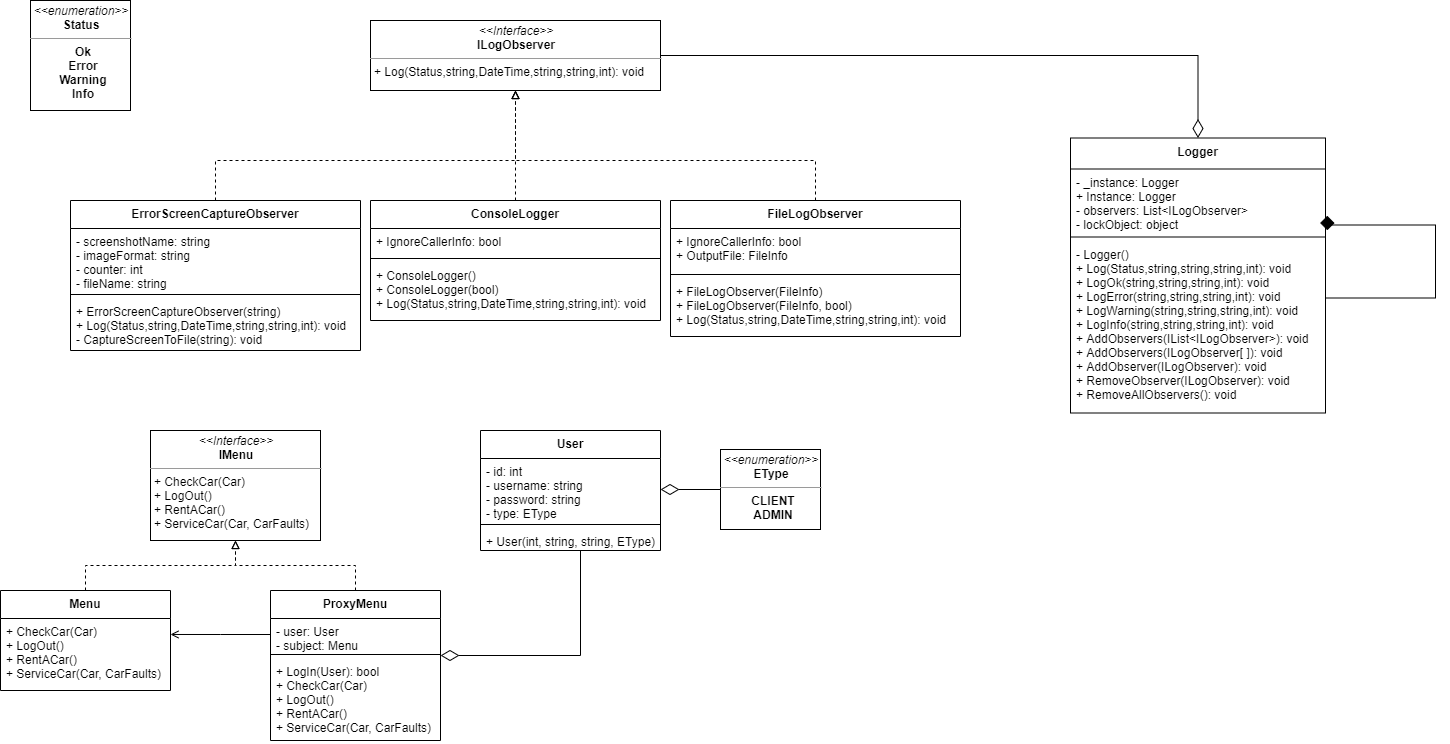

The diagram above was exported from draw.io. Its source (the exported page's mxGraphModel, read from the mxfile embedded in the PNG):
<mxGraphModel dx="1209" dy="700" grid="1" gridSize="10" guides="1" tooltips="1" connect="1" arrows="1" fold="1" page="1" pageScale="1" pageWidth="850" pageHeight="1100" math="0" shadow="0">
  <root>
    <mxCell id="0" />
    <mxCell id="1" parent="0" />
    <mxCell id="7paGYfUxtxXvkTF8vpBn-8" value="&lt;p style=&quot;margin: 0px ; margin-top: 4px ; text-align: center&quot;&gt;&lt;i&gt;&amp;lt;&amp;lt;enumeration&amp;gt;&amp;gt;&lt;/i&gt;&lt;br&gt;&lt;b&gt;Status&lt;/b&gt;&lt;/p&gt;&lt;hr size=&quot;1&quot;&gt;&lt;p style=&quot;margin: 0px ; margin-left: 4px&quot; align=&quot;center&quot;&gt;&lt;b&gt;Ok&lt;/b&gt;&lt;/p&gt;&lt;p style=&quot;margin: 0px ; margin-left: 4px&quot; align=&quot;center&quot;&gt;&lt;b&gt;Error&lt;/b&gt;&lt;/p&gt;&lt;p style=&quot;margin: 0px ; margin-left: 4px&quot; align=&quot;center&quot;&gt;&lt;b&gt;Warning&lt;/b&gt;&lt;/p&gt;&lt;p style=&quot;margin: 0px ; margin-left: 4px&quot; align=&quot;center&quot;&gt;&lt;b&gt;Info&lt;/b&gt;&lt;br&gt;&lt;/p&gt;" style="verticalAlign=top;align=left;overflow=fill;fontSize=12;fontFamily=Helvetica;html=1;strokeColor=#000000;" parent="1" vertex="1">
      <mxGeometry x="60" y="280" width="100" height="110" as="geometry" />
    </mxCell>
    <mxCell id="7paGYfUxtxXvkTF8vpBn-10" value="&lt;p style=&quot;margin: 0px ; margin-top: 4px ; text-align: center&quot;&gt;&lt;i&gt;&amp;lt;&amp;lt;Interface&amp;gt;&amp;gt;&lt;/i&gt;&lt;br&gt;&lt;b&gt;ILogObserver&lt;/b&gt;&lt;/p&gt;&lt;hr size=&quot;1&quot;&gt;&lt;p style=&quot;margin: 0px ; margin-left: 4px&quot;&gt;+ Log(Status,string,DateTime,string,string,int): void&lt;br&gt;&lt;/p&gt;" style="verticalAlign=top;align=left;overflow=fill;fontSize=12;fontFamily=Helvetica;html=1;strokeColor=#000000;" parent="1" vertex="1">
      <mxGeometry x="400" y="300" width="290" height="70" as="geometry" />
    </mxCell>
    <mxCell id="7paGYfUxtxXvkTF8vpBn-30" style="edgeStyle=orthogonalEdgeStyle;rounded=0;orthogonalLoop=1;jettySize=auto;html=1;exitX=0.5;exitY=0;exitDx=0;exitDy=0;entryX=0.5;entryY=1;entryDx=0;entryDy=0;endArrow=block;endFill=0;dashed=1;" parent="1" source="7paGYfUxtxXvkTF8vpBn-15" target="7paGYfUxtxXvkTF8vpBn-10" edge="1">
      <mxGeometry relative="1" as="geometry" />
    </mxCell>
    <mxCell id="7paGYfUxtxXvkTF8vpBn-15" value="ConsoleLogger" style="swimlane;fontStyle=1;align=center;verticalAlign=top;childLayout=stackLayout;horizontal=1;startSize=28;horizontalStack=0;resizeParent=1;resizeParentMax=0;resizeLast=0;collapsible=1;marginBottom=0;strokeColor=#000000;" parent="1" vertex="1">
      <mxGeometry x="400" y="480" width="290" height="120" as="geometry">
        <mxRectangle x="425" y="450" width="100" height="28" as="alternateBounds" />
      </mxGeometry>
    </mxCell>
    <mxCell id="7paGYfUxtxXvkTF8vpBn-16" value="+ IgnoreCallerInfo: bool" style="text;strokeColor=none;fillColor=none;align=left;verticalAlign=top;spacingLeft=4;spacingRight=4;overflow=hidden;rotatable=0;points=[[0,0.5],[1,0.5]];portConstraint=eastwest;" parent="7paGYfUxtxXvkTF8vpBn-15" vertex="1">
      <mxGeometry y="28" width="290" height="26" as="geometry" />
    </mxCell>
    <mxCell id="7paGYfUxtxXvkTF8vpBn-17" value="" style="line;strokeWidth=1;fillColor=none;align=left;verticalAlign=middle;spacingTop=-1;spacingLeft=3;spacingRight=3;rotatable=0;labelPosition=right;points=[];portConstraint=eastwest;" parent="7paGYfUxtxXvkTF8vpBn-15" vertex="1">
      <mxGeometry y="54" width="290" height="8" as="geometry" />
    </mxCell>
    <mxCell id="7paGYfUxtxXvkTF8vpBn-18" value="+ ConsoleLogger()&#10;+ ConsoleLogger(bool)&#10;+ Log(Status,string,DateTime,string,string,int): void &#10;" style="text;strokeColor=none;fillColor=none;align=left;verticalAlign=top;spacingLeft=4;spacingRight=4;overflow=hidden;rotatable=0;points=[[0,0.5],[1,0.5]];portConstraint=eastwest;" parent="7paGYfUxtxXvkTF8vpBn-15" vertex="1">
      <mxGeometry y="62" width="290" height="58" as="geometry" />
    </mxCell>
    <mxCell id="7paGYfUxtxXvkTF8vpBn-33" style="edgeStyle=orthogonalEdgeStyle;rounded=0;orthogonalLoop=1;jettySize=auto;html=1;entryX=0.5;entryY=1;entryDx=0;entryDy=0;dashed=1;endArrow=block;endFill=0;" parent="1" source="7paGYfUxtxXvkTF8vpBn-20" target="7paGYfUxtxXvkTF8vpBn-10" edge="1">
      <mxGeometry relative="1" as="geometry">
        <Array as="points">
          <mxPoint x="245" y="440" />
          <mxPoint x="545" y="440" />
        </Array>
      </mxGeometry>
    </mxCell>
    <mxCell id="7paGYfUxtxXvkTF8vpBn-20" value="ErrorScreenCaptureObserver" style="swimlane;fontStyle=1;align=center;verticalAlign=top;childLayout=stackLayout;horizontal=1;startSize=28;horizontalStack=0;resizeParent=1;resizeParentMax=0;resizeLast=0;collapsible=1;marginBottom=0;strokeColor=#000000;" parent="1" vertex="1">
      <mxGeometry x="100" y="480" width="290" height="150" as="geometry">
        <mxRectangle x="100" y="480" width="100" height="28" as="alternateBounds" />
      </mxGeometry>
    </mxCell>
    <mxCell id="7paGYfUxtxXvkTF8vpBn-21" value="- screenshotName: string&#10;- imageFormat: string&#10;- counter: int&#10;- fileName: string&#10;" style="text;strokeColor=none;fillColor=none;align=left;verticalAlign=top;spacingLeft=4;spacingRight=4;overflow=hidden;rotatable=0;points=[[0,0.5],[1,0.5]];portConstraint=eastwest;" parent="7paGYfUxtxXvkTF8vpBn-20" vertex="1">
      <mxGeometry y="28" width="290" height="62" as="geometry" />
    </mxCell>
    <mxCell id="7paGYfUxtxXvkTF8vpBn-22" value="" style="line;strokeWidth=1;fillColor=none;align=left;verticalAlign=middle;spacingTop=-1;spacingLeft=3;spacingRight=3;rotatable=0;labelPosition=right;points=[];portConstraint=eastwest;" parent="7paGYfUxtxXvkTF8vpBn-20" vertex="1">
      <mxGeometry y="90" width="290" height="8" as="geometry" />
    </mxCell>
    <mxCell id="7paGYfUxtxXvkTF8vpBn-23" value="+ ErrorScreenCaptureObserver(string)&#10;+ Log(Status,string,DateTime,string,string,int): void &#10;- CaptureScreenToFile(string): void&#10;" style="text;strokeColor=none;fillColor=none;align=left;verticalAlign=top;spacingLeft=4;spacingRight=4;overflow=hidden;rotatable=0;points=[[0,0.5],[1,0.5]];portConstraint=eastwest;" parent="7paGYfUxtxXvkTF8vpBn-20" vertex="1">
      <mxGeometry y="98" width="290" height="52" as="geometry" />
    </mxCell>
    <mxCell id="7paGYfUxtxXvkTF8vpBn-32" style="edgeStyle=orthogonalEdgeStyle;rounded=0;orthogonalLoop=1;jettySize=auto;html=1;entryX=0.5;entryY=1;entryDx=0;entryDy=0;dashed=1;endArrow=block;endFill=0;" parent="1" source="7paGYfUxtxXvkTF8vpBn-26" target="7paGYfUxtxXvkTF8vpBn-10" edge="1">
      <mxGeometry relative="1" as="geometry">
        <Array as="points">
          <mxPoint x="845" y="440" />
          <mxPoint x="545" y="440" />
        </Array>
      </mxGeometry>
    </mxCell>
    <mxCell id="7paGYfUxtxXvkTF8vpBn-26" value="FileLogObserver" style="swimlane;fontStyle=1;align=center;verticalAlign=top;childLayout=stackLayout;horizontal=1;startSize=28;horizontalStack=0;resizeParent=1;resizeParentMax=0;resizeLast=0;collapsible=1;marginBottom=0;strokeColor=#000000;" parent="1" vertex="1">
      <mxGeometry x="700" y="480" width="290" height="136" as="geometry">
        <mxRectangle x="425" y="450" width="100" height="28" as="alternateBounds" />
      </mxGeometry>
    </mxCell>
    <mxCell id="7paGYfUxtxXvkTF8vpBn-27" value="+ IgnoreCallerInfo: bool&#10;+ OutputFile: FileInfo" style="text;strokeColor=none;fillColor=none;align=left;verticalAlign=top;spacingLeft=4;spacingRight=4;overflow=hidden;rotatable=0;points=[[0,0.5],[1,0.5]];portConstraint=eastwest;" parent="7paGYfUxtxXvkTF8vpBn-26" vertex="1">
      <mxGeometry y="28" width="290" height="42" as="geometry" />
    </mxCell>
    <mxCell id="7paGYfUxtxXvkTF8vpBn-28" value="" style="line;strokeWidth=1;fillColor=none;align=left;verticalAlign=middle;spacingTop=-1;spacingLeft=3;spacingRight=3;rotatable=0;labelPosition=right;points=[];portConstraint=eastwest;" parent="7paGYfUxtxXvkTF8vpBn-26" vertex="1">
      <mxGeometry y="70" width="290" height="8" as="geometry" />
    </mxCell>
    <mxCell id="7paGYfUxtxXvkTF8vpBn-29" value="+ FileLogObserver(FileInfo)&#10;+ FileLogObserver(FileInfo, bool)&#10;+ Log(Status,string,DateTime,string,string,int): void &#10;" style="text;strokeColor=none;fillColor=none;align=left;verticalAlign=top;spacingLeft=4;spacingRight=4;overflow=hidden;rotatable=0;points=[[0,0.5],[1,0.5]];portConstraint=eastwest;" parent="7paGYfUxtxXvkTF8vpBn-26" vertex="1">
      <mxGeometry y="78" width="290" height="58" as="geometry" />
    </mxCell>
    <mxCell id="7paGYfUxtxXvkTF8vpBn-44" style="edgeStyle=orthogonalEdgeStyle;rounded=0;orthogonalLoop=1;jettySize=auto;html=1;entryX=1;entryY=0.5;entryDx=0;entryDy=0;endArrow=none;endFill=0;startArrow=diamondThin;startFill=0;startSize=16;endSize=16;" parent="1" source="7paGYfUxtxXvkTF8vpBn-34" target="7paGYfUxtxXvkTF8vpBn-10" edge="1">
      <mxGeometry relative="1" as="geometry">
        <Array as="points">
          <mxPoint x="1228" y="335" />
        </Array>
      </mxGeometry>
    </mxCell>
    <mxCell id="7paGYfUxtxXvkTF8vpBn-34" value="Logger" style="swimlane;fontStyle=1;align=center;verticalAlign=top;childLayout=stackLayout;horizontal=1;startSize=31;horizontalStack=0;resizeParent=1;resizeParentMax=0;resizeLast=0;collapsible=1;marginBottom=0;strokeColor=#000000;" parent="1" vertex="1">
      <mxGeometry x="1100" y="417.5" width="255" height="275" as="geometry" />
    </mxCell>
    <mxCell id="7paGYfUxtxXvkTF8vpBn-35" value="- _instance: Logger&#10;+ Instance: Logger&#10;- observers: List&lt;ILogObserver&gt;&#10;- lockObject: object&#10;&#10;" style="text;strokeColor=none;fillColor=none;align=left;verticalAlign=top;spacingLeft=4;spacingRight=4;overflow=hidden;rotatable=0;points=[[0,0.5],[1,0.5]];portConstraint=eastwest;" parent="7paGYfUxtxXvkTF8vpBn-34" vertex="1">
      <mxGeometry y="31" width="255" height="64" as="geometry" />
    </mxCell>
    <mxCell id="7paGYfUxtxXvkTF8vpBn-36" value="" style="line;strokeWidth=1;fillColor=none;align=left;verticalAlign=middle;spacingTop=-1;spacingLeft=3;spacingRight=3;rotatable=0;labelPosition=right;points=[];portConstraint=eastwest;" parent="7paGYfUxtxXvkTF8vpBn-34" vertex="1">
      <mxGeometry y="95" width="255" height="8" as="geometry" />
    </mxCell>
    <mxCell id="7paGYfUxtxXvkTF8vpBn-37" value="- Logger()&#10;+ Log(Status,string,string,string,int): void&#10;+ LogOk(string,string,string,int): void&#10;+ LogError(string,string,string,int): void&#10;+ LogWarning(string,string,string,int): void&#10;+ LogInfo(string,string,string,int): void&#10;+ AddObservers(IList&lt;ILogObserver&gt;): void&#10;+ AddObservers(ILogObserver[ ]): void&#10;+ AddObserver(ILogObserver): void&#10;+ RemoveObserver(ILogObserver): void&#10;+ RemoveAllObservers(): void&#10;&#10;&#10;&#10;" style="text;strokeColor=none;fillColor=none;align=left;verticalAlign=top;spacingLeft=4;spacingRight=4;overflow=hidden;rotatable=0;points=[[0,0.5],[1,0.5]];portConstraint=eastwest;" parent="7paGYfUxtxXvkTF8vpBn-34" vertex="1">
      <mxGeometry y="103" width="255" height="172" as="geometry" />
    </mxCell>
    <mxCell id="7paGYfUxtxXvkTF8vpBn-38" style="edgeStyle=orthogonalEdgeStyle;rounded=0;orthogonalLoop=1;jettySize=auto;html=1;endArrow=diamond;endFill=1;entryX=1.007;entryY=0.957;entryDx=0;entryDy=0;entryPerimeter=0;strokeWidth=1;startSize=12;endSize=12;" parent="7paGYfUxtxXvkTF8vpBn-34" source="7paGYfUxtxXvkTF8vpBn-34" target="7paGYfUxtxXvkTF8vpBn-35" edge="1">
      <mxGeometry relative="1" as="geometry">
        <mxPoint x="365" y="135" as="targetPoint" />
        <Array as="points">
          <mxPoint x="365" y="160" />
          <mxPoint x="365" y="87" />
        </Array>
      </mxGeometry>
    </mxCell>
    <mxCell id="yYhWlX9e_BN1y0bAfHqC-13" style="edgeStyle=orthogonalEdgeStyle;rounded=0;orthogonalLoop=1;jettySize=auto;html=1;exitX=0.5;exitY=0;exitDx=0;exitDy=0;entryX=0.5;entryY=1;entryDx=0;entryDy=0;dashed=1;endArrow=block;endFill=0;" parent="1" source="yYhWlX9e_BN1y0bAfHqC-1" target="yYhWlX9e_BN1y0bAfHqC-11" edge="1">
      <mxGeometry relative="1" as="geometry" />
    </mxCell>
    <mxCell id="yYhWlX9e_BN1y0bAfHqC-12" style="edgeStyle=orthogonalEdgeStyle;rounded=0;orthogonalLoop=1;jettySize=auto;html=1;entryX=0.5;entryY=1;entryDx=0;entryDy=0;dashed=1;endArrow=block;endFill=0;exitX=0.5;exitY=0;exitDx=0;exitDy=0;" parent="1" source="yYhWlX9e_BN1y0bAfHqC-7" target="yYhWlX9e_BN1y0bAfHqC-11" edge="1">
      <mxGeometry relative="1" as="geometry" />
    </mxCell>
    <mxCell id="yYhWlX9e_BN1y0bAfHqC-11" value="&lt;p style=&quot;margin: 0px ; margin-top: 4px ; text-align: center&quot;&gt;&lt;i&gt;&amp;lt;&amp;lt;Interface&amp;gt;&amp;gt;&lt;/i&gt;&lt;br&gt;&lt;b&gt;IMenu&lt;/b&gt;&lt;/p&gt;&lt;hr size=&quot;1&quot;&gt;&lt;p style=&quot;margin: 0px ; margin-left: 4px&quot;&gt;+ CheckCar(Car)&lt;br style=&quot;padding: 0px ; margin: 0px&quot;&gt;+ LogOut()&amp;nbsp;&lt;br style=&quot;padding: 0px ; margin: 0px&quot;&gt;+ RentACar()&lt;br style=&quot;padding: 0px ; margin: 0px&quot;&gt;+ ServiceCar(Car, CarFaults)&lt;br&gt;&lt;/p&gt;" style="verticalAlign=top;align=left;overflow=fill;fontSize=12;fontFamily=Helvetica;html=1;strokeColor=#000000;" parent="1" vertex="1">
      <mxGeometry x="180" y="710" width="170" height="110" as="geometry" />
    </mxCell>
    <mxCell id="yYhWlX9e_BN1y0bAfHqC-14" style="edgeStyle=orthogonalEdgeStyle;rounded=0;orthogonalLoop=1;jettySize=auto;html=1;exitX=0;exitY=0.5;exitDx=0;exitDy=0;entryX=1;entryY=0.222;entryDx=0;entryDy=0;entryPerimeter=0;endArrow=open;endFill=0;" parent="1" source="yYhWlX9e_BN1y0bAfHqC-8" target="yYhWlX9e_BN1y0bAfHqC-4" edge="1">
      <mxGeometry relative="1" as="geometry">
        <Array as="points">
          <mxPoint x="250" y="914" />
          <mxPoint x="250" y="914" />
        </Array>
      </mxGeometry>
    </mxCell>
    <mxCell id="yYhWlX9e_BN1y0bAfHqC-1" value="Menu" style="swimlane;fontStyle=1;align=center;verticalAlign=top;childLayout=stackLayout;horizontal=1;startSize=28;horizontalStack=0;resizeParent=1;resizeParentMax=0;resizeLast=0;collapsible=1;marginBottom=0;strokeColor=#000000;" parent="1" vertex="1">
      <mxGeometry x="30" y="870" width="170" height="100" as="geometry">
        <mxRectangle x="100" y="480" width="100" height="28" as="alternateBounds" />
      </mxGeometry>
    </mxCell>
    <mxCell id="yYhWlX9e_BN1y0bAfHqC-4" value="+ CheckCar(Car)&#10;+ LogOut() &#10;+ RentACar()&#10;+ ServiceCar(Car, CarFaults)" style="text;strokeColor=none;fillColor=none;align=left;verticalAlign=top;spacingLeft=4;spacingRight=4;overflow=hidden;rotatable=0;points=[[0,0.5],[1,0.5]];portConstraint=eastwest;" parent="yYhWlX9e_BN1y0bAfHqC-1" vertex="1">
      <mxGeometry y="28" width="170" height="72" as="geometry" />
    </mxCell>
    <mxCell id="yYhWlX9e_BN1y0bAfHqC-7" value="ProxyMenu" style="swimlane;fontStyle=1;align=center;verticalAlign=top;childLayout=stackLayout;horizontal=1;startSize=28;horizontalStack=0;resizeParent=1;resizeParentMax=0;resizeLast=0;collapsible=1;marginBottom=0;strokeColor=#000000;" parent="1" vertex="1">
      <mxGeometry x="300" y="870" width="170" height="150" as="geometry">
        <mxRectangle x="425" y="450" width="100" height="28" as="alternateBounds" />
      </mxGeometry>
    </mxCell>
    <mxCell id="yYhWlX9e_BN1y0bAfHqC-8" value="- user: User&#10;- subject: Menu" style="text;strokeColor=none;fillColor=none;align=left;verticalAlign=top;spacingLeft=4;spacingRight=4;overflow=hidden;rotatable=0;points=[[0,0.5],[1,0.5]];portConstraint=eastwest;" parent="yYhWlX9e_BN1y0bAfHqC-7" vertex="1">
      <mxGeometry y="28" width="170" height="32" as="geometry" />
    </mxCell>
    <mxCell id="yYhWlX9e_BN1y0bAfHqC-9" value="" style="line;strokeWidth=1;fillColor=none;align=left;verticalAlign=middle;spacingTop=-1;spacingLeft=3;spacingRight=3;rotatable=0;labelPosition=right;points=[];portConstraint=eastwest;" parent="yYhWlX9e_BN1y0bAfHqC-7" vertex="1">
      <mxGeometry y="60" width="170" height="8" as="geometry" />
    </mxCell>
    <mxCell id="yYhWlX9e_BN1y0bAfHqC-10" value="+ LogIn(User): bool&#10;+ CheckCar(Car)&#10;+ LogOut() &#10;+ RentACar()&#10;+ ServiceCar(Car, CarFaults)" style="text;strokeColor=none;fillColor=none;align=left;verticalAlign=top;spacingLeft=4;spacingRight=4;overflow=hidden;rotatable=0;points=[[0,0.5],[1,0.5]];portConstraint=eastwest;" parent="yYhWlX9e_BN1y0bAfHqC-7" vertex="1">
      <mxGeometry y="68" width="170" height="82" as="geometry" />
    </mxCell>
    <mxCell id="yYhWlX9e_BN1y0bAfHqC-20" style="edgeStyle=orthogonalEdgeStyle;rounded=0;orthogonalLoop=1;jettySize=auto;html=1;endArrow=none;endFill=0;startArrow=diamondThin;startFill=0;startSize=16;endSize=16;entryX=0.443;entryY=1;entryDx=0;entryDy=0;entryPerimeter=0;" parent="1" target="yYhWlX9e_BN1y0bAfHqC-18" edge="1">
      <mxGeometry relative="1" as="geometry">
        <Array as="points">
          <mxPoint x="610" y="935" />
        </Array>
        <mxPoint x="470" y="935" as="sourcePoint" />
        <mxPoint x="610" y="890" as="targetPoint" />
      </mxGeometry>
    </mxCell>
    <mxCell id="yYhWlX9e_BN1y0bAfHqC-15" value="User" style="swimlane;fontStyle=1;align=center;verticalAlign=top;childLayout=stackLayout;horizontal=1;startSize=28;horizontalStack=0;resizeParent=1;resizeParentMax=0;resizeLast=0;collapsible=1;marginBottom=0;strokeColor=#000000;" parent="1" vertex="1">
      <mxGeometry x="510" y="710" width="180" height="120" as="geometry">
        <mxRectangle x="425" y="450" width="100" height="28" as="alternateBounds" />
      </mxGeometry>
    </mxCell>
    <mxCell id="yYhWlX9e_BN1y0bAfHqC-16" value="- id: int&#10;- username: string&#10;- password: string&#10;- type: EType" style="text;strokeColor=none;fillColor=none;align=left;verticalAlign=top;spacingLeft=4;spacingRight=4;overflow=hidden;rotatable=0;points=[[0,0.5],[1,0.5]];portConstraint=eastwest;" parent="yYhWlX9e_BN1y0bAfHqC-15" vertex="1">
      <mxGeometry y="28" width="180" height="62" as="geometry" />
    </mxCell>
    <mxCell id="yYhWlX9e_BN1y0bAfHqC-17" value="" style="line;strokeWidth=1;fillColor=none;align=left;verticalAlign=middle;spacingTop=-1;spacingLeft=3;spacingRight=3;rotatable=0;labelPosition=right;points=[];portConstraint=eastwest;" parent="yYhWlX9e_BN1y0bAfHqC-15" vertex="1">
      <mxGeometry y="90" width="180" height="8" as="geometry" />
    </mxCell>
    <mxCell id="yYhWlX9e_BN1y0bAfHqC-18" value="+ User(int, string, string, EType)" style="text;strokeColor=none;fillColor=none;align=left;verticalAlign=top;spacingLeft=4;spacingRight=4;overflow=hidden;rotatable=0;points=[[0,0.5],[1,0.5]];portConstraint=eastwest;" parent="yYhWlX9e_BN1y0bAfHqC-15" vertex="1">
      <mxGeometry y="98" width="180" height="22" as="geometry" />
    </mxCell>
    <mxCell id="yYhWlX9e_BN1y0bAfHqC-21" value="&lt;p style=&quot;margin: 0px ; margin-top: 4px ; text-align: center&quot;&gt;&lt;i&gt;&amp;lt;&amp;lt;enumeration&amp;gt;&amp;gt;&lt;/i&gt;&lt;br&gt;&lt;b&gt;EType&lt;/b&gt;&lt;/p&gt;&lt;hr size=&quot;1&quot;&gt;&lt;p style=&quot;margin: 0px ; margin-left: 4px&quot; align=&quot;center&quot;&gt;&lt;b&gt;CLIENT&lt;/b&gt;&lt;/p&gt;&lt;p style=&quot;margin: 0px ; margin-left: 4px&quot; align=&quot;center&quot;&gt;&lt;b&gt;ADMIN&lt;/b&gt;&lt;/p&gt;" style="verticalAlign=top;align=left;overflow=fill;fontSize=12;fontFamily=Helvetica;html=1;strokeColor=#000000;" parent="1" vertex="1">
      <mxGeometry x="750" y="729" width="100" height="80" as="geometry" />
    </mxCell>
    <mxCell id="yYhWlX9e_BN1y0bAfHqC-23" style="edgeStyle=orthogonalEdgeStyle;rounded=0;orthogonalLoop=1;jettySize=auto;html=1;endArrow=none;endFill=0;startArrow=diamondThin;startFill=0;startSize=16;endSize=16;exitX=1;exitY=0.5;exitDx=0;exitDy=0;entryX=0;entryY=0.5;entryDx=0;entryDy=0;" parent="1" source="yYhWlX9e_BN1y0bAfHqC-16" target="yYhWlX9e_BN1y0bAfHqC-21" edge="1">
      <mxGeometry relative="1" as="geometry">
        <Array as="points" />
        <mxPoint x="759.9999999999999" y="769.5000000000001" as="sourcePoint" />
        <mxPoint x="880" y="769.5" as="targetPoint" />
      </mxGeometry>
    </mxCell>
  </root>
</mxGraphModel>